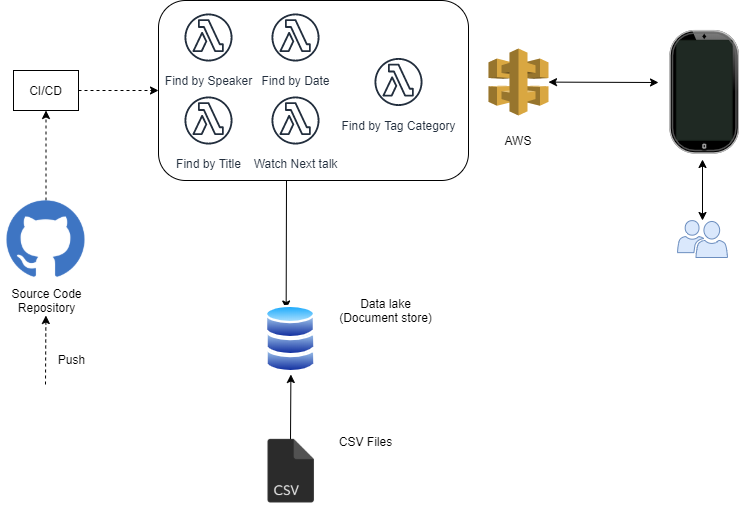

The diagram above was exported from draw.io. Its source (the exported page's mxGraphModel, read from the mxfile embedded in the PNG):
<mxGraphModel dx="1303" dy="728" grid="1" gridSize="10" guides="1" tooltips="1" connect="1" arrows="1" fold="1" page="1" pageScale="1" pageWidth="827" pageHeight="1169" math="0" shadow="0">
  <root>
    <mxCell id="0" />
    <mxCell id="1" parent="0" />
    <mxCell id="g6cdSrCcOUmQ4DHS_6iD-20" value="" style="rounded=1;whiteSpace=wrap;html=1;" parent="1" vertex="1">
      <mxGeometry x="170" y="30" width="310" height="180" as="geometry" />
    </mxCell>
    <mxCell id="g6cdSrCcOUmQ4DHS_6iD-7" value="" style="endArrow=classic;html=1;entryX=0.5;entryY=1;entryDx=0;entryDy=0;" parent="1" target="UK2r05afACuHqS0Bgg0z-8" edge="1">
      <mxGeometry width="50" height="50" relative="1" as="geometry">
        <mxPoint x="302" y="470" as="sourcePoint" />
        <mxPoint x="300" y="441" as="targetPoint" />
      </mxGeometry>
    </mxCell>
    <mxCell id="g6cdSrCcOUmQ4DHS_6iD-9" value="Data lake&lt;br&gt;(Document store)" style="text;html=1;align=center;verticalAlign=middle;resizable=0;points=[];autosize=1;" parent="1" vertex="1">
      <mxGeometry x="341.8" y="325" width="110" height="30" as="geometry" />
    </mxCell>
    <mxCell id="g6cdSrCcOUmQ4DHS_6iD-10" value="CSV Files" style="text;html=1;align=center;verticalAlign=middle;resizable=0;points=[];autosize=1;" parent="1" vertex="1">
      <mxGeometry x="341.8" y="461" width="70" height="20" as="geometry" />
    </mxCell>
    <mxCell id="g6cdSrCcOUmQ4DHS_6iD-11" value="" style="endArrow=classic;html=1;" parent="1" edge="1">
      <mxGeometry width="50" height="50" relative="1" as="geometry">
        <mxPoint x="298" y="210" as="sourcePoint" />
        <mxPoint x="297.65" y="338.5" as="targetPoint" />
      </mxGeometry>
    </mxCell>
    <mxCell id="g6cdSrCcOUmQ4DHS_6iD-13" value="Find by Title" style="outlineConnect=0;fontColor=#232F3E;gradientColor=none;strokeColor=#232F3E;fillColor=#ffffff;dashed=0;verticalLabelPosition=bottom;verticalAlign=top;align=center;html=1;fontSize=12;fontStyle=0;aspect=fixed;shape=mxgraph.aws4.resourceIcon;resIcon=mxgraph.aws4.lambda_function;" parent="1" vertex="1">
      <mxGeometry x="190" y="120" width="60" height="60" as="geometry" />
    </mxCell>
    <mxCell id="g6cdSrCcOUmQ4DHS_6iD-14" value="Watch Next talk" style="outlineConnect=0;fontColor=#232F3E;gradientColor=none;strokeColor=#232F3E;fillColor=#ffffff;dashed=0;verticalLabelPosition=bottom;verticalAlign=top;align=center;html=1;fontSize=12;fontStyle=0;aspect=fixed;shape=mxgraph.aws4.resourceIcon;resIcon=mxgraph.aws4.lambda_function;" parent="1" vertex="1">
      <mxGeometry x="276.99999999999994" y="120" width="60" height="60" as="geometry" />
    </mxCell>
    <mxCell id="g6cdSrCcOUmQ4DHS_6iD-18" value="" style="endArrow=classic;startArrow=classic;html=1;" parent="1" source="g6cdSrCcOUmQ4DHS_6iD-19" edge="1">
      <mxGeometry width="50" height="50" relative="1" as="geometry">
        <mxPoint x="575" y="121.5" as="sourcePoint" />
        <mxPoint x="670" y="112" as="targetPoint" />
      </mxGeometry>
    </mxCell>
    <mxCell id="g6cdSrCcOUmQ4DHS_6iD-19" value="" style="outlineConnect=0;dashed=0;verticalLabelPosition=bottom;verticalAlign=top;align=center;html=1;shape=mxgraph.aws3.api_gateway;fillColor=#D9A741;gradientColor=none;" parent="1" vertex="1">
      <mxGeometry x="500" y="78" width="60" height="67" as="geometry" />
    </mxCell>
    <mxCell id="g6cdSrCcOUmQ4DHS_6iD-22" value="Source Code&lt;br&gt;Repository" style="text;html=1;align=center;verticalAlign=middle;resizable=0;points=[];autosize=1;" parent="1" vertex="1">
      <mxGeometry x="12.5" y="315" width="90" height="30" as="geometry" />
    </mxCell>
    <mxCell id="g6cdSrCcOUmQ4DHS_6iD-23" value="" style="endArrow=classic;html=1;dashed=1;" parent="1" target="g6cdSrCcOUmQ4DHS_6iD-22" edge="1">
      <mxGeometry width="50" height="50" relative="1" as="geometry">
        <mxPoint x="57" y="414" as="sourcePoint" />
        <mxPoint x="57" y="364" as="targetPoint" />
      </mxGeometry>
    </mxCell>
    <mxCell id="g6cdSrCcOUmQ4DHS_6iD-24" value="Push" style="text;html=1;align=center;verticalAlign=middle;resizable=0;points=[];autosize=1;" parent="1" vertex="1">
      <mxGeometry x="62.5" y="379" width="40" height="20" as="geometry" />
    </mxCell>
    <mxCell id="g6cdSrCcOUmQ4DHS_6iD-25" value="" style="pointerEvents=1;shadow=0;dashed=0;html=1;strokeColor=#6c8ebf;labelPosition=center;verticalLabelPosition=bottom;verticalAlign=top;align=center;fillColor=#dae8fc;shape=mxgraph.mscae.intune.user_group" parent="1" vertex="1">
      <mxGeometry x="689" y="250" width="50" height="37" as="geometry" />
    </mxCell>
    <mxCell id="UK2r05afACuHqS0Bgg0z-7" value="" style="pointerEvents=1;shadow=0;dashed=0;html=1;strokeColor=none;labelPosition=center;verticalLabelPosition=bottom;verticalAlign=top;align=center;fillColor=#505050;shape=mxgraph.mscae.intune.user_group" vertex="1" parent="1">
      <mxGeometry x="694" y="133" width="50" height="37" as="geometry" />
    </mxCell>
    <mxCell id="g6cdSrCcOUmQ4DHS_6iD-28" value="" style="endArrow=classic;startArrow=classic;html=1;exitX=0.5;exitY=0;exitDx=0;exitDy=0;exitPerimeter=0;" parent="1" source="g6cdSrCcOUmQ4DHS_6iD-25" edge="1">
      <mxGeometry width="50" height="50" relative="1" as="geometry">
        <mxPoint x="557" y="270" as="sourcePoint" />
        <mxPoint x="714" y="188.9999999999999" as="targetPoint" />
      </mxGeometry>
    </mxCell>
    <mxCell id="g6cdSrCcOUmQ4DHS_6iD-33" value="" style="endArrow=classic;html=1;dashed=1;entryX=0.5;entryY=1;entryDx=0;entryDy=0;" parent="1" target="g6cdSrCcOUmQ4DHS_6iD-34" edge="1">
      <mxGeometry width="50" height="50" relative="1" as="geometry">
        <mxPoint x="57.5" y="230" as="sourcePoint" />
        <mxPoint x="62.910714285714334" y="130" as="targetPoint" />
      </mxGeometry>
    </mxCell>
    <mxCell id="g6cdSrCcOUmQ4DHS_6iD-35" style="edgeStyle=orthogonalEdgeStyle;rounded=0;orthogonalLoop=1;jettySize=auto;html=1;dashed=1;" parent="1" source="g6cdSrCcOUmQ4DHS_6iD-34" edge="1">
      <mxGeometry relative="1" as="geometry">
        <mxPoint x="170" y="120" as="targetPoint" />
      </mxGeometry>
    </mxCell>
    <mxCell id="g6cdSrCcOUmQ4DHS_6iD-34" value="CI/CD" style="rounded=0;whiteSpace=wrap;html=1;" parent="1" vertex="1">
      <mxGeometry x="25" y="100" width="65" height="40" as="geometry" />
    </mxCell>
    <mxCell id="_dydgmQE9FjCZnA2TY0W-1" value="Find by Speaker" style="outlineConnect=0;fontColor=#232F3E;gradientColor=none;strokeColor=#232F3E;fillColor=#ffffff;dashed=0;verticalLabelPosition=bottom;verticalAlign=top;align=center;html=1;fontSize=12;fontStyle=0;aspect=fixed;shape=mxgraph.aws4.resourceIcon;resIcon=mxgraph.aws4.lambda_function;" parent="1" vertex="1">
      <mxGeometry x="190" y="37" width="60" height="60" as="geometry" />
    </mxCell>
    <mxCell id="_dydgmQE9FjCZnA2TY0W-7" value="Find by Date" style="outlineConnect=0;fontColor=#232F3E;gradientColor=none;strokeColor=#232F3E;fillColor=#ffffff;dashed=0;verticalLabelPosition=bottom;verticalAlign=top;align=center;html=1;fontSize=12;fontStyle=0;aspect=fixed;shape=mxgraph.aws4.resourceIcon;resIcon=mxgraph.aws4.lambda_function;" parent="1" vertex="1">
      <mxGeometry x="277" y="37" width="60" height="60" as="geometry" />
    </mxCell>
    <mxCell id="_dydgmQE9FjCZnA2TY0W-8" value="Find by Tag Category" style="outlineConnect=0;fontColor=#232F3E;gradientColor=none;strokeColor=#232F3E;fillColor=#ffffff;dashed=0;verticalLabelPosition=bottom;verticalAlign=top;align=center;html=1;fontSize=12;fontStyle=0;aspect=fixed;shape=mxgraph.aws4.resourceIcon;resIcon=mxgraph.aws4.lambda_function;" parent="1" vertex="1">
      <mxGeometry x="379.99999999999994" y="81.5" width="60" height="60" as="geometry" />
    </mxCell>
    <mxCell id="UK2r05afACuHqS0Bgg0z-4" value="" style="verticalLabelPosition=bottom;verticalAlign=top;html=1;shadow=0;dashed=0;strokeWidth=1;shape=mxgraph.ios.iPad;bgStyle=bgGreen;fillColor=#aaaaaa;" vertex="1" parent="1">
      <mxGeometry x="681.5" y="60" width="68.5" height="122.5" as="geometry" />
    </mxCell>
    <mxCell id="UK2r05afACuHqS0Bgg0z-8" value="" style="aspect=fixed;perimeter=ellipsePerimeter;html=1;align=center;shadow=0;dashed=0;spacingTop=3;image;image=img/lib/active_directory/database.svg;" vertex="1" parent="1">
      <mxGeometry x="277.4" y="367" width="50" height="37" as="geometry" />
    </mxCell>
    <mxCell id="UK2r05afACuHqS0Bgg0z-9" value="" style="aspect=fixed;perimeter=ellipsePerimeter;html=1;align=center;shadow=0;dashed=0;spacingTop=3;image;image=img/lib/active_directory/database.svg;" vertex="1" parent="1">
      <mxGeometry x="277.4" y="350" width="50" height="37" as="geometry" />
    </mxCell>
    <mxCell id="UK2r05afACuHqS0Bgg0z-11" value="" style="aspect=fixed;perimeter=ellipsePerimeter;html=1;align=center;shadow=0;dashed=0;spacingTop=3;image;image=img/lib/active_directory/database.svg;" vertex="1" parent="1">
      <mxGeometry x="277" y="333" width="50" height="37" as="geometry" />
    </mxCell>
    <mxCell id="UK2r05afACuHqS0Bgg0z-16" value="" style="shape=image;html=1;verticalAlign=top;verticalLabelPosition=bottom;labelBackgroundColor=#ffffff;imageAspect=0;aspect=fixed;image=https://cdn3.iconfinder.com/data/icons/lexter-flat-colorfull-file-formats/56/csv-128.png" vertex="1" parent="1">
      <mxGeometry x="263" y="461" width="79" height="79" as="geometry" />
    </mxCell>
    <mxCell id="UK2r05afACuHqS0Bgg0z-20" value="AWS" style="text;html=1;strokeColor=none;fillColor=none;align=center;verticalAlign=middle;whiteSpace=wrap;rounded=0;" vertex="1" parent="1">
      <mxGeometry x="510" y="160" width="40" height="20" as="geometry" />
    </mxCell>
    <mxCell id="UK2r05afACuHqS0Bgg0z-22" value="" style="shape=image;html=1;verticalAlign=top;verticalLabelPosition=bottom;labelBackgroundColor=#ffffff;imageAspect=0;aspect=fixed;image=https://cdn2.iconfinder.com/data/icons/social-icons-33/128/Github-128.png" vertex="1" parent="1">
      <mxGeometry x="18.5" y="229.5" width="78" height="78" as="geometry" />
    </mxCell>
  </root>
</mxGraphModel>